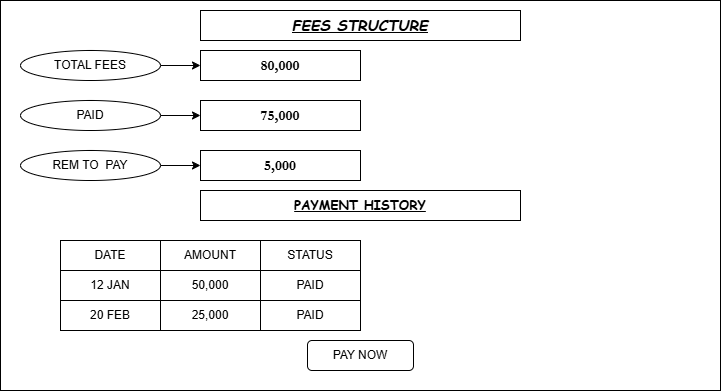

The diagram above was exported from draw.io. Its source (the exported page's mxGraphModel, read from the mxfile embedded in the PNG):
<mxGraphModel dx="774" dy="451" grid="1" gridSize="10" guides="1" tooltips="1" connect="1" arrows="1" fold="1" page="1" pageScale="1" pageWidth="827" pageHeight="1169" math="0" shadow="0">
  <root>
    <mxCell id="0" />
    <mxCell id="1" parent="0" />
    <mxCell id="Tfh8V1iBwnNLg8N433s--1" parent="1" style="rounded=0;whiteSpace=wrap;html=1;" value="" vertex="1">
      <mxGeometry height="390" width="720" x="40" y="40" as="geometry" />
    </mxCell>
    <mxCell id="Tfh8V1iBwnNLg8N433s--2" parent="1" style="rounded=0;whiteSpace=wrap;html=1;" value="&lt;u&gt;&lt;i&gt;&lt;b&gt;&lt;font style=&quot;font-size: 15px;&quot; face=&quot;Comic Sans MS&quot;&gt;FEES STRUCTURE&lt;/font&gt;&lt;/b&gt;&lt;/i&gt;&lt;/u&gt;" vertex="1">
      <mxGeometry height="30" width="320" x="240" y="50" as="geometry" />
    </mxCell>
    <mxCell id="Tfh8V1iBwnNLg8N433s--3" parent="1" style="rounded=0;whiteSpace=wrap;html=1;" value="&lt;b style=&quot;&quot;&gt;&lt;font style=&quot;font-size: 15px;&quot; face=&quot;Garamond&quot;&gt;80,000&lt;/font&gt;&lt;/b&gt;" vertex="1">
      <mxGeometry height="30" width="160" x="240" y="90" as="geometry" />
    </mxCell>
    <mxCell id="Tfh8V1iBwnNLg8N433s--4" parent="1" style="rounded=0;whiteSpace=wrap;html=1;" value="&lt;b&gt;&lt;font style=&quot;font-size: 15px;&quot; face=&quot;Garamond&quot;&gt;75,000&lt;/font&gt;&lt;/b&gt;" vertex="1">
      <mxGeometry height="30" width="160" x="240" y="140" as="geometry" />
    </mxCell>
    <mxCell id="Tfh8V1iBwnNLg8N433s--8" edge="1" parent="1" source="Tfh8V1iBwnNLg8N433s--5" style="edgeStyle=orthogonalEdgeStyle;rounded=0;orthogonalLoop=1;jettySize=auto;html=1;exitX=1;exitY=0.5;exitDx=0;exitDy=0;entryX=0;entryY=0.5;entryDx=0;entryDy=0;" target="Tfh8V1iBwnNLg8N433s--3">
      <mxGeometry relative="1" as="geometry" />
    </mxCell>
    <mxCell id="Tfh8V1iBwnNLg8N433s--5" parent="1" style="ellipse;whiteSpace=wrap;html=1;" value="TOTAL FEES" vertex="1">
      <mxGeometry height="30" width="140" x="60" y="90" as="geometry" />
    </mxCell>
    <mxCell id="Tfh8V1iBwnNLg8N433s--9" edge="1" parent="1" source="Tfh8V1iBwnNLg8N433s--6" style="edgeStyle=orthogonalEdgeStyle;rounded=0;orthogonalLoop=1;jettySize=auto;html=1;exitX=1;exitY=0.5;exitDx=0;exitDy=0;entryX=0;entryY=0.5;entryDx=0;entryDy=0;" target="Tfh8V1iBwnNLg8N433s--4">
      <mxGeometry relative="1" as="geometry" />
    </mxCell>
    <mxCell id="Tfh8V1iBwnNLg8N433s--6" parent="1" style="ellipse;whiteSpace=wrap;html=1;" value="PAID" vertex="1">
      <mxGeometry height="30" width="140" x="60" y="140" as="geometry" />
    </mxCell>
    <mxCell id="Tfh8V1iBwnNLg8N433s--11" edge="1" parent="1" source="Tfh8V1iBwnNLg8N433s--7" style="edgeStyle=orthogonalEdgeStyle;rounded=0;orthogonalLoop=1;jettySize=auto;html=1;exitX=1;exitY=0.5;exitDx=0;exitDy=0;" target="Tfh8V1iBwnNLg8N433s--10">
      <mxGeometry relative="1" as="geometry" />
    </mxCell>
    <mxCell id="Tfh8V1iBwnNLg8N433s--7" parent="1" style="ellipse;whiteSpace=wrap;html=1;" value="REM TO&amp;nbsp; PAY" vertex="1">
      <mxGeometry height="30" width="140" x="60" y="190" as="geometry" />
    </mxCell>
    <mxCell id="Tfh8V1iBwnNLg8N433s--10" parent="1" style="rounded=0;whiteSpace=wrap;html=1;" value="&lt;font face=&quot;Garamond&quot;&gt;&lt;span style=&quot;font-size: 15px;&quot;&gt;&lt;b&gt;5,000&lt;/b&gt;&lt;/span&gt;&lt;/font&gt;" vertex="1">
      <mxGeometry height="30" width="160" x="240" y="190" as="geometry" />
    </mxCell>
    <mxCell id="Tfh8V1iBwnNLg8N433s--12" parent="1" style="rounded=0;whiteSpace=wrap;html=1;" value="&lt;b&gt;&lt;font face=&quot;Comic Sans MS&quot; style=&quot;font-size: 13px;&quot;&gt;&lt;u&gt;PAYMENT HISTORY&lt;/u&gt;&lt;/font&gt;&lt;/b&gt;" vertex="1">
      <mxGeometry height="30" width="320" x="240" y="230" as="geometry" />
    </mxCell>
    <mxCell id="Tfh8V1iBwnNLg8N433s--13" parent="1" style="rounded=0;whiteSpace=wrap;html=1;" value="DATE" vertex="1">
      <mxGeometry height="30" width="100" x="100" y="280" as="geometry" />
    </mxCell>
    <mxCell id="Tfh8V1iBwnNLg8N433s--14" parent="1" style="rounded=0;whiteSpace=wrap;html=1;" value="AMOUNT" vertex="1">
      <mxGeometry height="30" width="100" x="200" y="280" as="geometry" />
    </mxCell>
    <mxCell id="Tfh8V1iBwnNLg8N433s--15" parent="1" style="rounded=0;whiteSpace=wrap;html=1;" value="STATUS" vertex="1">
      <mxGeometry height="30" width="100" x="300" y="280" as="geometry" />
    </mxCell>
    <mxCell id="Tfh8V1iBwnNLg8N433s--16" parent="1" style="rounded=0;whiteSpace=wrap;html=1;" value="12 JAN" vertex="1">
      <mxGeometry height="30" width="100" x="100" y="310" as="geometry" />
    </mxCell>
    <mxCell id="Tfh8V1iBwnNLg8N433s--17" parent="1" style="rounded=0;whiteSpace=wrap;html=1;" value="20 FEB" vertex="1">
      <mxGeometry height="30" width="100" x="100" y="340" as="geometry" />
    </mxCell>
    <mxCell id="Tfh8V1iBwnNLg8N433s--18" parent="1" style="rounded=0;whiteSpace=wrap;html=1;" value="50,000" vertex="1">
      <mxGeometry height="30" width="100" x="200" y="310" as="geometry" />
    </mxCell>
    <mxCell id="Tfh8V1iBwnNLg8N433s--19" parent="1" style="rounded=0;whiteSpace=wrap;html=1;" value="25,000" vertex="1">
      <mxGeometry height="30" width="100" x="200" y="340" as="geometry" />
    </mxCell>
    <mxCell id="Tfh8V1iBwnNLg8N433s--20" parent="1" style="rounded=0;whiteSpace=wrap;html=1;" value="PAID" vertex="1">
      <mxGeometry height="30" width="100" x="300" y="310" as="geometry" />
    </mxCell>
    <mxCell id="Tfh8V1iBwnNLg8N433s--21" parent="1" style="rounded=0;whiteSpace=wrap;html=1;" value="PAID" vertex="1">
      <mxGeometry height="30" width="100" x="300" y="340" as="geometry" />
    </mxCell>
    <mxCell id="Tfh8V1iBwnNLg8N433s--22" parent="1" style="rounded=1;whiteSpace=wrap;html=1;" value="PAY NOW" vertex="1">
      <mxGeometry height="30" width="106" x="347" y="380" as="geometry" />
    </mxCell>
  </root>
</mxGraphModel>